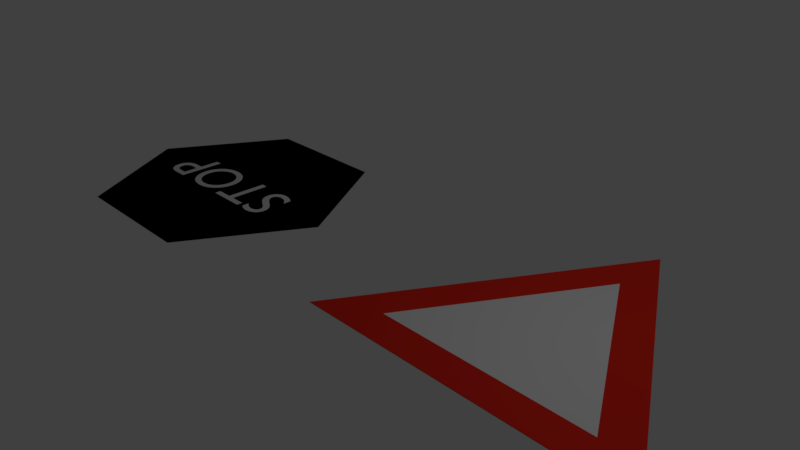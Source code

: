 # Source: stop_sign.blend  (saved by Blender 2.79.0; exported with 4.5.12 LTS)
import bpy
from mathutils import Matrix  # noqa: F401  (used for matrix-valued properties, if any)

bpy.ops.wm.read_factory_settings(use_empty=True)
scene = bpy.context.scene
scene.name = 'Scene'

# ---- collections
col_collection_1 = bpy.data.collections.new('Collection 1'); scene.collection.children.link(col_collection_1)

# ---- materials (node trees are filled in below, after node groups)
mat_red = bpy.data.materials.new('red')
mat_red.alpha_threshold = 0.0
mat_red.use_transparent_shadow = False
mat_red.diffuse_color = (0.8, 0.02619, 0.01314, 1.0)
mat_red.specular_color = (0.8, 0.026, 0.013)
mat_red.roughness = 0.5
mat_red.specular_intensity = 1.0
mat_white = bpy.data.materials.new('white')
mat_white.alpha_threshold = 0.0
mat_white.use_transparent_shadow = False
mat_white.roughness = 0.5
mat_white.specular_intensity = 1.0

# ---- material node trees

# ---- world
world_world = bpy.data.worlds.new('World'); scene.world = world_world
world_world.color = (0.05088, 0.05088, 0.05088)
world_world.use_sun_shadow = False
world_world.sun_shadow_jitter_overblur = 0.0
world_world.cycles.sampling_method = 'MANUAL'

# ---- cameras
cam_camera = bpy.data.cameras.new('Camera')
cam_camera.clip_end = 100.0
cam_camera.lens = 35.0
cam_camera.sensor_width = 32.0
cam_camera.sensor_height = 18.0
cam_camera.ortho_scale = 7.314
cam_camera.dof.focus_distance = 0.0
cam_camera.dof.aperture_fstop = 128.0

# ---- lights
light_lamp = bpy.data.lights.new('Lamp', 'POINT')
light_lamp.transmission_factor = 0.0
light_lamp.cutoff_distance = 30.0
light_lamp.energy = 100.0
light_lamp.shadow_buffer_clip_start = 1.001
light_lamp.shadow_soft_size = 0.1
light_lamp.shadow_maximum_resolution = 0.006
light_lamp.use_absolute_resolution = True

# ---- meshes
me_circle_001 = bpy.data.meshes.new('Circle.001')
me_circle_001.from_pydata([(0.0, 2.0, 0.0), (-1.732, -1.0, 0.0), (1.732, -1.0, 0.0), (-1.732, -1.0, 0.0), (0.0, 2.0, 0.0), (1.732, -1.0, 0.0), (-1.732, -1.0, 0.006964), (0.0, 2.0, 0.006964), (1.732, -1.0, 0.006964), (-1.13, -0.6522, 0.006964), (1.382e-08, 1.304, 0.006964), (1.13, -0.6522, 0.006964)], [], [(1, 0, 2), (5, 4, 7, 8), (2, 0, 4, 5), (1, 2, 5, 3), (0, 1, 3, 4), (8, 7, 10, 11), (3, 5, 8, 6), (4, 3, 6, 7), (9, 11, 10), (6, 8, 11, 9), (7, 6, 9, 10)])
me_circle_001.polygons.foreach_set('material_index', [0, 0, 0, 0, 0, 0, 0, 0, 1, 0, 0])
me_circle_001.materials.append(mat_red)
me_circle_001.materials.append(mat_white)
me_circle_001.use_remesh_preserve_volume = False
me_circle_001.use_remesh_preserve_attributes = False
me_circle_001.use_mirror_vertex_groups = False
me_circle_001.update()
me_circle = bpy.data.meshes.new('Circle')
me_circle.from_pydata([(0.0, 2.0, 0.0), (-1.732, 1.0, 0.0), (-1.732, -1.0, 0.0), (1.748e-07, -2.0, 0.0), (1.732, -1.0, 0.0), (1.732, 1.0, 0.0), (1.792e-09, 1.91, 0.0), (-1.654, 0.9549, 0.0), (-1.654, -0.9549, 0.0), (1.688e-07, -1.91, 0.0), (1.654, -0.9549, 0.0), (1.654, 0.9549, 0.0)], [], [(1, 0, 5, 4, 3, 2), (7, 8, 9, 10, 11, 6), (4, 5, 11, 10), (2, 3, 9, 8), (0, 1, 7, 6), (5, 0, 6, 11), (3, 4, 10, 9), (1, 2, 8, 7)])
me_circle.polygons.foreach_set('material_index', [0, 1, 0, 0, 0, 0, 0, 0])
me_circle.materials.append(mat_white)
me_circle.materials.append(mat_red)
me_circle.use_remesh_preserve_volume = False
me_circle.use_remesh_preserve_attributes = False
me_circle.use_mirror_vertex_groups = False
me_circle.update()

# ---- curves / text
txt_text = bpy.data.curves.new('Text', 'FONT')
txt_text.dimensions = '2D'
txt_text.body = 'STOP'
txt_text.materials.append(mat_white)
txt_text.use_path_clamp = True
txt_text.bevel_resolution = 0

# ---- objects
ob_circle_001 = bpy.data.objects.new('Circle.001', me_circle_001)
ob_circle = bpy.data.objects.new('Circle', me_circle)
ob_text = bpy.data.objects.new('Text', txt_text)
ob_lamp = bpy.data.objects.new('Lamp', light_lamp)
ob_camera = bpy.data.objects.new('Camera', cam_camera)

# ---- transforms, parenting, visibility, modifiers, constraints
ob_circle_001.location = (2.655, 0.0, 0.0)
ob_circle_001.scale = (1.292, 1.292, 1.292)
ob_circle_001.lineart.crease_threshold = 0.0
ob_circle.location = (-3.052, 0.0, 0.0)
ob_circle.rotation_euler = (0.0, -0.0, 1.571)
ob_circle.lineart.crease_threshold = 0.0
ob_text.location = (-1.923, 0.2723, 0.1)
ob_text.rotation_euler = (-0.05017, -0.008225, 3.141)
ob_text.lineart.crease_threshold = 0.0
_m = ob_text.modifiers.new('Shrinkwrap', 'SHRINKWRAP')
_m.target = ob_circle
_m.offset = 0.01
ob_lamp.location = (4.076, 1.005, 5.904)
ob_lamp.rotation_euler = (0.6503, 0.05522, 1.866)
ob_lamp.lock_rotations_4d = False
ob_lamp.empty_display_type = 'ARROWS'
ob_lamp.color = (0.0, 0.0, 0.0, 0.0)
ob_lamp.lineart.crease_threshold = 0.0
ob_camera.location = (7.481, -6.508, 5.344)
ob_camera.rotation_euler = (1.109, 0.0, 0.8149)
ob_camera.lock_rotations_4d = False
ob_camera.empty_display_type = 'ARROWS'
ob_camera.color = (0.0, 0.0, 0.0, 0.0)
ob_camera.display_type = 'WIRE'
ob_camera.lineart.crease_threshold = 0.0

# ---- collection membership
col_collection_1.objects.link(ob_circle_001)
col_collection_1.objects.link(ob_circle)
col_collection_1.objects.link(ob_text)
col_collection_1.objects.link(ob_lamp)
col_collection_1.objects.link(ob_camera)

# ---- scene / render settings (as saved in the file)
scene.camera = ob_camera
scene.frame_start = 1; scene.frame_end = 250; scene.frame_set(1)
scene.render.engine = 'BLENDER_EEVEE_NEXT'
scene.render.resolution_percentage = 50
scene.render.dither_intensity = 0.0
scene.cycles.use_denoising = False
scene.cycles.samples = 128
scene.cycles.sampling_pattern = 'TABULATED_SOBOL'
scene.cycles.use_adaptive_sampling = False
scene.cycles.use_light_tree = False
scene.cycles.blur_glossy = 0.0
scene.cycles.sample_clamp_indirect = 0.0
scene.view_settings.view_transform = 'Standard'
bpy.context.view_layer.update()
